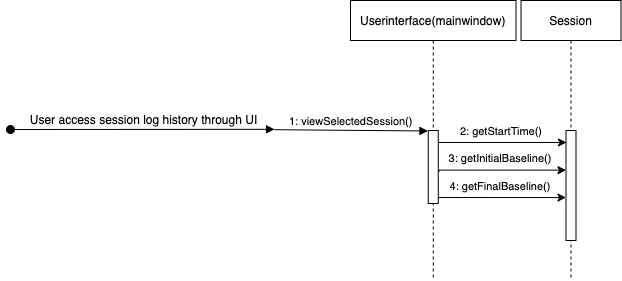

The diagram above was exported from draw.io. Its source (the exported page's mxGraphModel, read from the mxfile embedded in the PNG):
<mxGraphModel dx="2284" dy="907" grid="1" gridSize="10" guides="1" tooltips="1" connect="1" arrows="1" fold="1" page="1" pageScale="1" pageWidth="850" pageHeight="1100" math="0" shadow="0">
  <root>
    <mxCell id="0" />
    <mxCell id="1" parent="0" />
    <mxCell id="2Md0bUVfLdDnoUcHgc_S-6" value="Userinterface(mainwindow)" style="shape=umlLifeline;perimeter=lifelinePerimeter;container=1;collapsible=0;recursiveResize=0;rounded=0;shadow=0;strokeWidth=1;movable=1;resizable=1;rotatable=1;deletable=1;editable=1;connectable=1;locked=0;" parent="1" vertex="1">
      <mxGeometry x="280" y="120" width="165.5" height="280" as="geometry" />
    </mxCell>
    <mxCell id="2Md0bUVfLdDnoUcHgc_S-7" value="" style="points=[];perimeter=orthogonalPerimeter;rounded=0;shadow=0;strokeWidth=1;" parent="2Md0bUVfLdDnoUcHgc_S-6" vertex="1">
      <mxGeometry x="77.75" y="130" width="10" height="73" as="geometry" />
    </mxCell>
    <mxCell id="2Md0bUVfLdDnoUcHgc_S-8" value="Session" style="shape=umlLifeline;perimeter=lifelinePerimeter;container=1;collapsible=0;recursiveResize=0;rounded=0;shadow=0;strokeWidth=1;movable=1;resizable=1;rotatable=1;deletable=1;editable=1;connectable=1;locked=0;" parent="1" vertex="1">
      <mxGeometry x="450.5" y="120" width="100" height="280" as="geometry" />
    </mxCell>
    <mxCell id="2Md0bUVfLdDnoUcHgc_S-9" value="" style="points=[];perimeter=orthogonalPerimeter;rounded=0;shadow=0;strokeWidth=1;" parent="2Md0bUVfLdDnoUcHgc_S-8" vertex="1">
      <mxGeometry x="45" y="130" width="10" height="110" as="geometry" />
    </mxCell>
    <mxCell id="06HPnwh_SF1kKGJxLcGJ-3" value="" style="edgeStyle=orthogonalEdgeStyle;rounded=0;orthogonalLoop=1;jettySize=auto;html=1;exitX=1.061;exitY=0.567;exitDx=0;exitDy=0;exitPerimeter=0;" parent="2Md0bUVfLdDnoUcHgc_S-8" source="2Md0bUVfLdDnoUcHgc_S-7" edge="1">
      <mxGeometry relative="1" as="geometry">
        <Array as="points">
          <mxPoint x="-82" y="170" />
        </Array>
        <mxPoint x="-65" y="169.64" as="sourcePoint" />
        <mxPoint x="45" y="169.64" as="targetPoint" />
      </mxGeometry>
    </mxCell>
    <mxCell id="06HPnwh_SF1kKGJxLcGJ-4" value="3:&amp;nbsp;getInitialBaseline()&amp;nbsp;&lt;span style=&quot;color: rgba(0, 0, 0, 0); font-family: monospace; font-size: 0px; text-align: start; background-color: rgb(27, 29, 30);&quot;&gt;%3CmxGraphModel%3E%3Croot%3E%3CmxCell%20id%3D%220%22%2F%3E%3CmxCell%20id%3D%221%22%20parent%3D%220%22%2F%3E%3CmxCell%20id%3D%222%22%20value%3D%22%22%20style%3D%22points%3D%5B%5D%3Bperimeter%3DorthogonalPerimeter%3Brounded%3D0%3Bshadow%3D0%3BstrokeWidth%3D1%3B%22%20vertex%3D%221%22%20parent%3D%221%22%3E%3CmxGeometry%20x%3D%22285%22%20y%3D%22197%22%20width%3D%2210%22%20height%3D%2230%22%20as%3D%22geometry%22%2F%3E%3C%2FmxCell%3E%3C%2Froot%3E%3C%2FmxGraphModel%3E&lt;/span&gt;" style="edgeLabel;html=1;align=center;verticalAlign=middle;resizable=0;points=[];" parent="06HPnwh_SF1kKGJxLcGJ-3" vertex="1" connectable="0">
      <mxGeometry x="-0.019" y="1" relative="1" as="geometry">
        <mxPoint x="1" y="-11" as="offset" />
      </mxGeometry>
    </mxCell>
    <mxCell id="06HPnwh_SF1kKGJxLcGJ-5" value="" style="edgeStyle=orthogonalEdgeStyle;rounded=0;orthogonalLoop=1;jettySize=auto;html=1;exitX=1.025;exitY=0.938;exitDx=0;exitDy=0;exitPerimeter=0;" parent="2Md0bUVfLdDnoUcHgc_S-8" source="2Md0bUVfLdDnoUcHgc_S-7" edge="1">
      <mxGeometry relative="1" as="geometry">
        <Array as="points">
          <mxPoint x="-82" y="197" />
        </Array>
        <mxPoint x="-65" y="197.02999999999997" as="sourcePoint" />
        <mxPoint x="45" y="197.02999999999997" as="targetPoint" />
      </mxGeometry>
    </mxCell>
    <mxCell id="06HPnwh_SF1kKGJxLcGJ-6" value="4:&amp;nbsp;getFinalBaseline()&amp;nbsp;&lt;span style=&quot;color: rgba(0, 0, 0, 0); font-family: monospace; font-size: 0px; text-align: start; background-color: rgb(27, 29, 30);&quot;&gt;%3CmxGraphModel%3E%3Croot%3E%3CmxCell%20id%3D%220%22%2F%3E%3CmxCell%20id%3D%221%22%20parent%3D%220%22%2F%3E%3CmxCell%20id%3D%222%22%20value%3D%22%22%20style%3D%22points%3D%5B%5D%3Bperimeter%3DorthogonalPerimeter%3Brounded%3D0%3Bshadow%3D0%3BstrokeWidth%3D1%3B%22%20vertex%3D%221%22%20parent%3D%221%22%3E%3CmxGeometry%20x%3D%22285%22%20y%3D%22197%22%20width%3D%2210%22%20height%3D%2230%22%20as%3D%22geometry%22%2F%3E%3C%2FmxCell%3E%3C%2Froot%3E%3C%2FmxGraphModel%3E&lt;/span&gt;" style="edgeLabel;html=1;align=center;verticalAlign=middle;resizable=0;points=[];" parent="06HPnwh_SF1kKGJxLcGJ-5" vertex="1" connectable="0">
      <mxGeometry x="-0.019" y="1" relative="1" as="geometry">
        <mxPoint x="1" y="-11" as="offset" />
      </mxGeometry>
    </mxCell>
    <mxCell id="2Md0bUVfLdDnoUcHgc_S-13" value="" style="edgeStyle=orthogonalEdgeStyle;rounded=0;orthogonalLoop=1;jettySize=auto;html=1;" parent="1" source="2Md0bUVfLdDnoUcHgc_S-7" edge="1">
      <mxGeometry relative="1" as="geometry">
        <Array as="points">
          <mxPoint x="470.5" y="262" />
          <mxPoint x="470.5" y="262" />
        </Array>
        <mxPoint x="496" y="262" as="targetPoint" />
      </mxGeometry>
    </mxCell>
    <mxCell id="2Md0bUVfLdDnoUcHgc_S-14" value="2:&amp;nbsp;getStartTime()&amp;nbsp;&lt;span style=&quot;color: rgba(0, 0, 0, 0); font-family: monospace; font-size: 0px; text-align: start; background-color: rgb(27, 29, 30);&quot;&gt;%3CmxGraphModel%3E%3Croot%3E%3CmxCell%20id%3D%220%22%2F%3E%3CmxCell%20id%3D%221%22%20parent%3D%220%22%2F%3E%3CmxCell%20id%3D%222%22%20value%3D%22%22%20style%3D%22points%3D%5B%5D%3Bperimeter%3DorthogonalPerimeter%3Brounded%3D0%3Bshadow%3D0%3BstrokeWidth%3D1%3B%22%20vertex%3D%221%22%20parent%3D%221%22%3E%3CmxGeometry%20x%3D%22285%22%20y%3D%22197%22%20width%3D%2210%22%20height%3D%2230%22%20as%3D%22geometry%22%2F%3E%3C%2FmxCell%3E%3C%2Froot%3E%3C%2FmxGraphModel%3E&lt;/span&gt;" style="edgeLabel;html=1;align=center;verticalAlign=middle;resizable=0;points=[];" parent="2Md0bUVfLdDnoUcHgc_S-13" vertex="1" connectable="0">
      <mxGeometry x="-0.019" y="1" relative="1" as="geometry">
        <mxPoint x="1" y="-11" as="offset" />
      </mxGeometry>
    </mxCell>
    <mxCell id="2Md0bUVfLdDnoUcHgc_S-3" value="1: viewSelectedSession()" style="verticalAlign=bottom;endArrow=block;entryX=0.468;entryY=0.466;shadow=0;strokeWidth=1;entryDx=0;entryDy=0;entryPerimeter=0;exitX=0.971;exitY=0.64;exitDx=0;exitDy=0;exitPerimeter=0;" parent="1" target="2Md0bUVfLdDnoUcHgc_S-6" edge="1">
      <mxGeometry x="0.0076" relative="1" as="geometry">
        <mxPoint x="203.7099999999998" y="249.19999999999993" as="sourcePoint" />
        <mxPoint x="275" y="250" as="targetPoint" />
        <mxPoint as="offset" />
      </mxGeometry>
    </mxCell>
    <mxCell id="2Md0bUVfLdDnoUcHgc_S-4" value="" style="verticalAlign=bottom;startArrow=oval;endArrow=block;startSize=8;shadow=0;strokeWidth=1;" parent="1" edge="1">
      <mxGeometry relative="1" as="geometry">
        <mxPoint x="-60" y="249" as="sourcePoint" />
        <mxPoint x="204" y="248.82" as="targetPoint" />
      </mxGeometry>
    </mxCell>
    <mxCell id="06HPnwh_SF1kKGJxLcGJ-7" value="User access session log history through UI" style="text;html=1;align=center;verticalAlign=middle;resizable=0;points=[];autosize=1;strokeColor=none;fillColor=none;" parent="1" vertex="1">
      <mxGeometry x="-52" y="225" width="250" height="30" as="geometry" />
    </mxCell>
  </root>
</mxGraphModel>